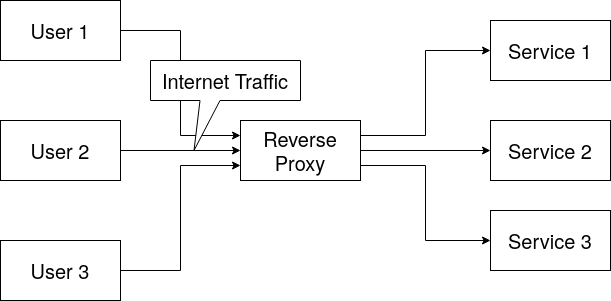

The diagram above was exported from draw.io. Its source (the exported page's mxGraphModel, read from the mxfile embedded in the PNG):
<mxGraphModel dx="794" dy="674" grid="1" gridSize="10" guides="1" tooltips="1" connect="1" arrows="1" fold="1" page="1" pageScale="1" pageWidth="850" pageHeight="1100" math="0" shadow="0">
  <root>
    <mxCell id="0" />
    <mxCell id="1" parent="0" />
    <mxCell id="FCUegKPg_6eqgyUiAii0-9" style="edgeStyle=orthogonalEdgeStyle;rounded=0;orthogonalLoop=1;jettySize=auto;html=1;exitX=1;exitY=0.5;exitDx=0;exitDy=0;entryX=0;entryY=0.25;entryDx=0;entryDy=0;" edge="1" parent="1" source="FCUegKPg_6eqgyUiAii0-1" target="FCUegKPg_6eqgyUiAii0-4">
      <mxGeometry relative="1" as="geometry" />
    </mxCell>
    <mxCell id="FCUegKPg_6eqgyUiAii0-1" value="&lt;font style=&quot;font-size: 20px;&quot;&gt;User 1&lt;br&gt;&lt;/font&gt;" style="rounded=0;whiteSpace=wrap;html=1;" vertex="1" parent="1">
      <mxGeometry x="70" y="150" width="120" height="60" as="geometry" />
    </mxCell>
    <mxCell id="FCUegKPg_6eqgyUiAii0-10" style="edgeStyle=orthogonalEdgeStyle;rounded=0;orthogonalLoop=1;jettySize=auto;html=1;exitX=1;exitY=0.5;exitDx=0;exitDy=0;entryX=0;entryY=0.5;entryDx=0;entryDy=0;" edge="1" parent="1" source="FCUegKPg_6eqgyUiAii0-2" target="FCUegKPg_6eqgyUiAii0-4">
      <mxGeometry relative="1" as="geometry" />
    </mxCell>
    <mxCell id="FCUegKPg_6eqgyUiAii0-2" value="&lt;font style=&quot;font-size: 20px;&quot;&gt;User 2&lt;br&gt;&lt;/font&gt;" style="rounded=0;whiteSpace=wrap;html=1;" vertex="1" parent="1">
      <mxGeometry x="70" y="270" width="120" height="60" as="geometry" />
    </mxCell>
    <mxCell id="FCUegKPg_6eqgyUiAii0-11" style="edgeStyle=orthogonalEdgeStyle;rounded=0;orthogonalLoop=1;jettySize=auto;html=1;exitX=1;exitY=0.5;exitDx=0;exitDy=0;entryX=0;entryY=0.75;entryDx=0;entryDy=0;" edge="1" parent="1" source="FCUegKPg_6eqgyUiAii0-3" target="FCUegKPg_6eqgyUiAii0-4">
      <mxGeometry relative="1" as="geometry" />
    </mxCell>
    <mxCell id="FCUegKPg_6eqgyUiAii0-3" value="&lt;font style=&quot;font-size: 20px;&quot;&gt;User 3&lt;br&gt;&lt;/font&gt;" style="rounded=0;whiteSpace=wrap;html=1;" vertex="1" parent="1">
      <mxGeometry x="70" y="390" width="120" height="60" as="geometry" />
    </mxCell>
    <mxCell id="FCUegKPg_6eqgyUiAii0-12" style="edgeStyle=orthogonalEdgeStyle;rounded=0;orthogonalLoop=1;jettySize=auto;html=1;exitX=1;exitY=0.25;exitDx=0;exitDy=0;entryX=0;entryY=0.5;entryDx=0;entryDy=0;" edge="1" parent="1" source="FCUegKPg_6eqgyUiAii0-4" target="FCUegKPg_6eqgyUiAii0-6">
      <mxGeometry relative="1" as="geometry" />
    </mxCell>
    <mxCell id="FCUegKPg_6eqgyUiAii0-13" style="edgeStyle=orthogonalEdgeStyle;rounded=0;orthogonalLoop=1;jettySize=auto;html=1;exitX=1;exitY=0.5;exitDx=0;exitDy=0;" edge="1" parent="1" source="FCUegKPg_6eqgyUiAii0-4" target="FCUegKPg_6eqgyUiAii0-7">
      <mxGeometry relative="1" as="geometry" />
    </mxCell>
    <mxCell id="FCUegKPg_6eqgyUiAii0-14" style="edgeStyle=orthogonalEdgeStyle;rounded=0;orthogonalLoop=1;jettySize=auto;html=1;exitX=1;exitY=0.75;exitDx=0;exitDy=0;entryX=0;entryY=0.5;entryDx=0;entryDy=0;" edge="1" parent="1" source="FCUegKPg_6eqgyUiAii0-4" target="FCUegKPg_6eqgyUiAii0-8">
      <mxGeometry relative="1" as="geometry" />
    </mxCell>
    <mxCell id="FCUegKPg_6eqgyUiAii0-4" value="&lt;font style=&quot;font-size: 20px;&quot;&gt;Reverse Proxy&lt;br&gt;&lt;/font&gt;" style="rounded=0;whiteSpace=wrap;html=1;" vertex="1" parent="1">
      <mxGeometry x="310" y="270" width="120" height="60" as="geometry" />
    </mxCell>
    <mxCell id="FCUegKPg_6eqgyUiAii0-6" value="&lt;font style=&quot;font-size: 20px;&quot;&gt;Service 1&lt;br&gt;&lt;/font&gt;" style="rounded=0;whiteSpace=wrap;html=1;" vertex="1" parent="1">
      <mxGeometry x="560" y="170" width="120" height="60" as="geometry" />
    </mxCell>
    <mxCell id="FCUegKPg_6eqgyUiAii0-7" value="&lt;font style=&quot;font-size: 20px;&quot;&gt;Service 2&lt;br&gt;&lt;/font&gt;" style="rounded=0;whiteSpace=wrap;html=1;" vertex="1" parent="1">
      <mxGeometry x="560" y="270" width="120" height="60" as="geometry" />
    </mxCell>
    <mxCell id="FCUegKPg_6eqgyUiAii0-8" value="&lt;font style=&quot;font-size: 20px;&quot;&gt;Service 3&lt;br&gt;&lt;/font&gt;" style="rounded=0;whiteSpace=wrap;html=1;" vertex="1" parent="1">
      <mxGeometry x="560" y="360" width="120" height="60" as="geometry" />
    </mxCell>
    <mxCell id="FCUegKPg_6eqgyUiAii0-15" value="&lt;font style=&quot;font-size: 20px;&quot;&gt;Internet Traffic&lt;/font&gt;" style="shape=callout;whiteSpace=wrap;html=1;perimeter=calloutPerimeter;size=50;position=0.33;position2=0.29;" vertex="1" parent="1">
      <mxGeometry x="220" y="210" width="150" height="90" as="geometry" />
    </mxCell>
  </root>
</mxGraphModel>